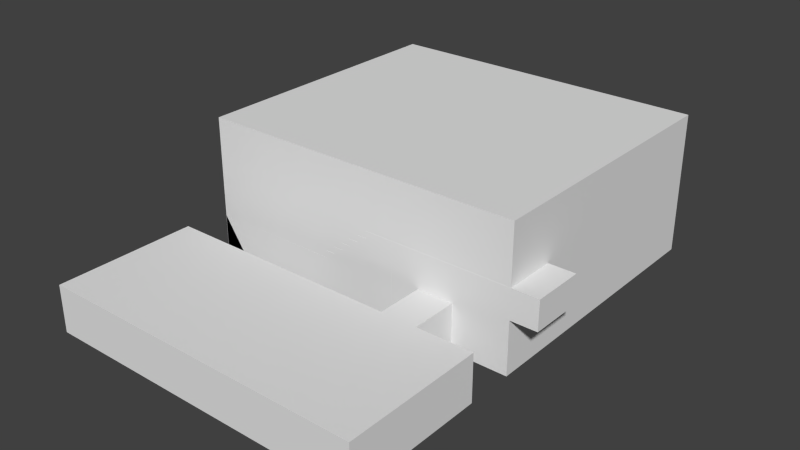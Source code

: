# Source: Level1.blend  (saved by Blender 2.76.0; exported with 4.5.12 LTS)
import bpy
from mathutils import Matrix  # noqa: F401  (used for matrix-valued properties, if any)

bpy.ops.wm.read_factory_settings(use_empty=True)
scene = bpy.context.scene
scene.name = 'Scene'

# ---- collections
col_collection_1 = bpy.data.collections.new('Collection 1'); scene.collection.children.link(col_collection_1)

# ---- world
world_world = bpy.data.worlds.new('World'); scene.world = world_world
world_world.color = (0.05088, 0.05088, 0.05088)
world_world.use_sun_shadow = False
world_world.sun_shadow_jitter_overblur = 0.0
world_world.cycles.sampling_method = 'MANUAL'
world_world.cycles.sample_map_resolution = 256

# ---- meshes
me_plane = bpy.data.meshes.new('Plane')
me_plane.from_pydata([(-4.0, 0.0, 0.0), (3.0, 0.0, 0.0), (-4.0, 3.0, 0.0), (3.0, 3.0, 0.0), (-4.0, 4.0, 0.0), (3.0, 4.0, 0.0), (-4.0, 10.0, 0.0), (3.0, 10.0, 0.0), (2.8, 0.0, 0.0), (1.8, 3.0, 0.0), (1.8, 4.0, 0.0), (0.08, 3.0, 0.0), (-0.94, 3.0, 0.0), (-4.0, 0.9, 0.0), (3.0, 0.9, 0.0), (0.08, 0.9, 0.0), (-0.94, 0.9, 0.0), (-4.0, 0.0, 1.0), (3.0, 0.0, 1.0), (-0.94, 3.0, 1.0), (-4.0, 3.0, 1.0), (3.0, 3.0, 1.0), (-4.0, 0.9, 1.0), (3.0, 0.9, 1.0), (2.8, 0.0, 1.0), (1.8, 3.0, 1.0), (1.8, 4.0, 1.0), (0.08, 3.0, 1.0), (0.08, 0.9, 1.0), (-0.94, 0.9, 1.0), (-4.0, 4.0, 3.0), (3.0, 4.0, 3.0), (-4.0, 10.0, 3.0), (3.0, 10.0, 3.0), (1.032, 3.0, 0.0), (1.032, 4.0, 0.0), (1.032, 3.0, 1.0), (1.032, 4.0, 1.0), (-4.003, 5.403, 0.1114), (-4.003, 5.603, -0.03857), (-4.003, 5.603, 0.1114), (-3.403, 5.403, 0.1114), (-3.403, 5.603, -0.03857), (-3.403, 5.603, 0.1114), (-3.403, 5.403, 0.2614), (-4.003, 5.403, 0.2614), (-4.003, 5.203, 0.2614), (-3.403, 5.203, 0.2614), (-4.003, 5.203, 0.4114), (-3.403, 5.203, 0.4114), (-4.003, 4.803, 0.5614), (-4.003, 5.003, 0.4114), (-4.003, 5.003, 0.5614), (-3.403, 4.803, 0.5614), (-3.403, 5.003, 0.4114), (-3.403, 5.003, 0.5614), (-3.403, 4.803, 0.7114), (-4.003, 4.803, 0.7114), (-4.003, 4.603, 0.7114), (-3.403, 4.603, 0.7114), (-4.003, 4.603, 0.8614), (-3.403, 4.603, 0.8614), (-4.003, 4.0, 0.8614), (-3.403, 4.0, 0.8614), (-4.003, 5.603, -0.04146), (-3.403, 5.603, -0.04146), (-4.003, 5.403, -0.04146), (-3.403, 5.203, -0.04146), (-3.403, 5.403, -0.04146), (-3.403, 5.003, -0.04146), (-4.003, 4.803, -0.04146), (-4.003, 5.003, -0.04146), (-4.003, 5.203, -0.04146), (-3.403, 4.803, -0.04146), (-3.403, 4.603, -0.04146), (-4.003, 4.0, -0.04146), (-4.003, 4.603, -0.04146), (-3.403, 4.0, -0.04146), (-0.1907, 3.998, 0.8585), (-1.19, 3.999, 0.8605), (0.41, 3.999, 0.86), (-0.1907, 5.106, 0.8585), (-0.5907, 3.998, 1.311), (-0.3907, 5.106, 0.8585), (-0.7907, 3.998, 0.8585), (-0.5907, 3.998, 0.8585), (-0.3907, 3.998, 0.8585), (-0.5907, 5.106, 0.8585), (-0.9907, 5.106, 0.8585), (-0.7907, 5.106, 0.8585), (-0.9907, 3.998, 0.8585), (-1.191, 5.106, 0.8585), (0.4125, 5.106, 1.761), (0.4125, 3.998, 1.761), (-0.1907, 5.106, 1.761), (-0.1907, 3.998, 1.761), (-0.1907, 5.106, 1.611), (-0.1907, 3.998, 1.611), (-0.3907, 3.998, 1.611), (-0.3907, 5.106, 1.611), (-0.5907, 5.106, 1.461), (-0.5907, 5.106, 1.311), (-0.3907, 5.106, 1.461), (-0.3907, 3.998, 1.461), (-0.9907, 3.998, 1.011), (-0.7907, 5.106, 1.311), (-0.7907, 3.998, 1.311), (-0.7907, 5.106, 1.161), (-0.7907, 3.998, 1.161), (-0.9907, 3.998, 1.161), (-0.9907, 5.106, 1.161), (-1.191, 5.106, 1.011), (-1.189, 5.104, 0.8614), (-1.187, 4.0, -0.04146), (-1.187, 4.603, 0.8614), (-0.5907, 3.998, 1.461), (-0.9907, 5.106, 1.011), (0.41, 5.104, 0.86), (-1.191, 3.998, 1.011), (-3.403, 5.103, 0.8614), (-3.403, 5.103, -0.04146), (-1.187, 5.103, -0.04146), (0.4076, 4.0, -0.04146), (0.4076, 5.103, -0.04146), (-0.1907, 3.998, 1.134), (0.4108, 3.999, 1.135), (0.4108, 5.105, 1.135), (-0.1907, 5.106, 1.134), (3.571, 3.998, 1.757), (3.571, 5.106, 1.757), (3.569, 3.999, 1.13), (3.569, 5.105, 1.13)], [], [(16, 15, 28, 29), (9, 3, 21, 25), (18, 23, 21), (20, 22, 17), (14, 3, 1), (4, 5, 7, 6), (13, 0, 2), (33, 7, 5, 31), (25, 26, 10, 9), (12, 16, 29, 19), (2, 12, 19, 20), (15, 11, 27, 28), (36, 34, 35, 37), (11, 34, 36, 27), (35, 34, 9, 10), (24, 17, 18), (8, 0, 1), (1, 0, 17, 18), (2, 20, 17, 0), (14, 1, 18, 23, 21, 3), (37, 26, 25, 36), (21, 18, 17, 20), (1, 3, 2, 0), (33, 32, 6, 7), (6, 32, 30, 4), (40, 43, 42, 39), (33, 31, 30, 32), (56, 57, 58, 59), (5, 10, 26, 37, 35, 4, 30, 31), (41, 43, 40, 38), (47, 46, 48, 49), (41, 38, 45, 44), (44, 45, 46, 47), (53, 55, 52, 50), (59, 58, 60, 61), (53, 50, 57, 56), (52, 55, 54, 51), (54, 49, 48, 51), (61, 60, 62, 63), (62, 60, 76, 75), (44, 47, 67, 68), (42, 65, 68, 67, 69, 73, 74, 77, 75, 76, 70, 71, 72, 66, 64, 39), (116, 111, 118, 104), (118, 111, 112, 79), (42, 43, 65), (57, 70, 76, 58), (52, 51, 71), (53, 56, 73), (41, 68, 65, 43), (57, 50, 70), (54, 55, 69), (56, 59, 74, 73), (52, 71, 70, 50), (48, 46, 72), (51, 48, 72, 71), (47, 49, 67), (45, 66, 72, 46), (60, 58, 76), (38, 40, 64, 66), (59, 61, 74), (49, 54, 69, 67), (55, 53, 73, 69), (45, 38, 66), (40, 39, 64), (41, 44, 68), (99, 98, 97, 96), (74, 61, 119, 120), (107, 108, 106, 105), (116, 104, 109, 110), (110, 109, 108, 107), (102, 100, 115, 103), (96, 97, 95, 94), (102, 103, 98, 99), (115, 100, 101, 82), (101, 105, 106, 82), (94, 95, 93, 92), (129, 128, 130, 131), (110, 107, 89, 88), (112, 111, 91), (98, 86, 78, 97), (115, 82, 85), (102, 99, 83), (116, 88, 91, 111), (98, 103, 86), (101, 100, 87), (99, 96, 81, 83), (115, 85, 86, 103), (106, 108, 84), (82, 106, 84, 85), (107, 105, 89), (109, 90, 84, 108), (95, 97, 78, 124), (96, 94, 127, 81), (105, 101, 87, 89), (100, 102, 83, 87), (109, 104, 90), (116, 110, 88), (124, 78, 80, 125, 93, 95), (120, 119, 112, 121), (104, 118, 79, 90), (61, 63, 79, 114, 112, 119), (117, 123, 121, 91, 88, 89, 87, 83, 81), (63, 62, 75, 77, 113, 122, 80, 78, 86, 85, 84, 90, 79), (126, 117, 81, 127, 94, 92), (125, 126, 131, 130), (93, 125, 130, 128), (92, 93, 128, 129), (126, 92, 129, 131), (80, 122, 123, 117, 126, 125)])
me_plane.use_remesh_preserve_volume = False
me_plane.use_remesh_preserve_attributes = False
me_plane.use_mirror_vertex_groups = False
me_plane.update()

# ---- objects
ob_plane = bpy.data.objects.new('Plane', me_plane)

# ---- transforms, parenting, visibility, modifiers, constraints
ob_plane.location = (0.0, 0.0, 0.0)
ob_plane.lineart.crease_threshold = 0.0

# ---- collection membership
col_collection_1.objects.link(ob_plane)

# ---- scene / render settings (as saved in the file)
scene.frame_start = 1; scene.frame_end = 250; scene.frame_set(1)
scene.render.engine = 'BLENDER_EEVEE_NEXT'
scene.render.resolution_percentage = 50
scene.render.dither_intensity = 0.0
scene.cycles.use_denoising = False
scene.cycles.samples = 10
scene.cycles.sampling_pattern = 'TABULATED_SOBOL'
scene.cycles.light_sampling_threshold = 0.0
scene.cycles.use_adaptive_sampling = False
scene.cycles.use_light_tree = False
scene.cycles.blur_glossy = 0.0
scene.cycles.pixel_filter_type = 'GAUSSIAN'
scene.cycles.sample_clamp_indirect = 0.0
scene.view_settings.view_transform = 'Standard'
bpy.context.view_layer.update()

# ---- added for rendering (the .blend has no active camera and no usable light): camera, sun
cam_auto = bpy.data.cameras.new('AutoCamera')
cam_auto.lens = 50.0
cam_auto.sensor_width = 36.0
cam_auto.clip_end = 1000.0
ob_auto_camera = bpy.data.objects.new('AutoCamera', cam_auto)
scene.collection.objects.link(ob_auto_camera)
ob_auto_camera.location = (11.7266, -9.33144, 11.0336)
ob_auto_camera.rotation_euler = (1.09748, -7.21219e-08, 0.694738)
scene.camera = ob_auto_camera
light_auto_sun = bpy.data.lights.new('AutoSun', 'SUN')
light_auto_sun.energy = 3.0
light_auto_sun.angle = 0.0523599
ob_auto_sun = bpy.data.objects.new('AutoSun', light_auto_sun)
scene.collection.objects.link(ob_auto_sun)
ob_auto_sun.rotation_euler = (0.872665, 0.174533, 0.523599)
bpy.context.view_layer.update()
